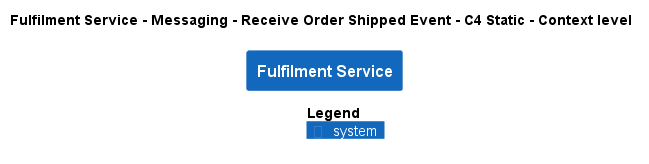

The diagram above was rendered by PlantUML. Its source (embedded in the PNG):
@startuml
!pragma layout smetana
!include ..\..\..\..\..\..\.c4s\C4_Context.puml

AddElementTag("state:new", $bgColor=green, $fontColor=#ffffff, $borderColor=green, $shadowing="False")
AddElementTag("state:changed", $bgColor=orange, $fontColor=#ffffff, $borderColor=orange, $shadowing="False")
AddElementTag("state:removed", $bgColor=red, $fontColor=#ffffff, $borderColor=red, $shadowing="False")

AddRelTag("state:new", $textColor=green, $lineColor=green)
AddRelTag("state:changed", $textColor=orange, $lineColor=orange)
AddRelTag("state:removed", $textColor=red, $lineColor=red)

SHOW_PERSON_PORTRAIT()
LAYOUT_TOP_DOWN()

skinparam linetype polyline

title Fulfilment Service - Messaging - Receive Order Shipped Event - C4 Static - Context level

System(ECommercePlatform.SoftwareSystems.FulfilmentService, "Fulfilment Service", "")



SHOW_LEGEND()
@enduml